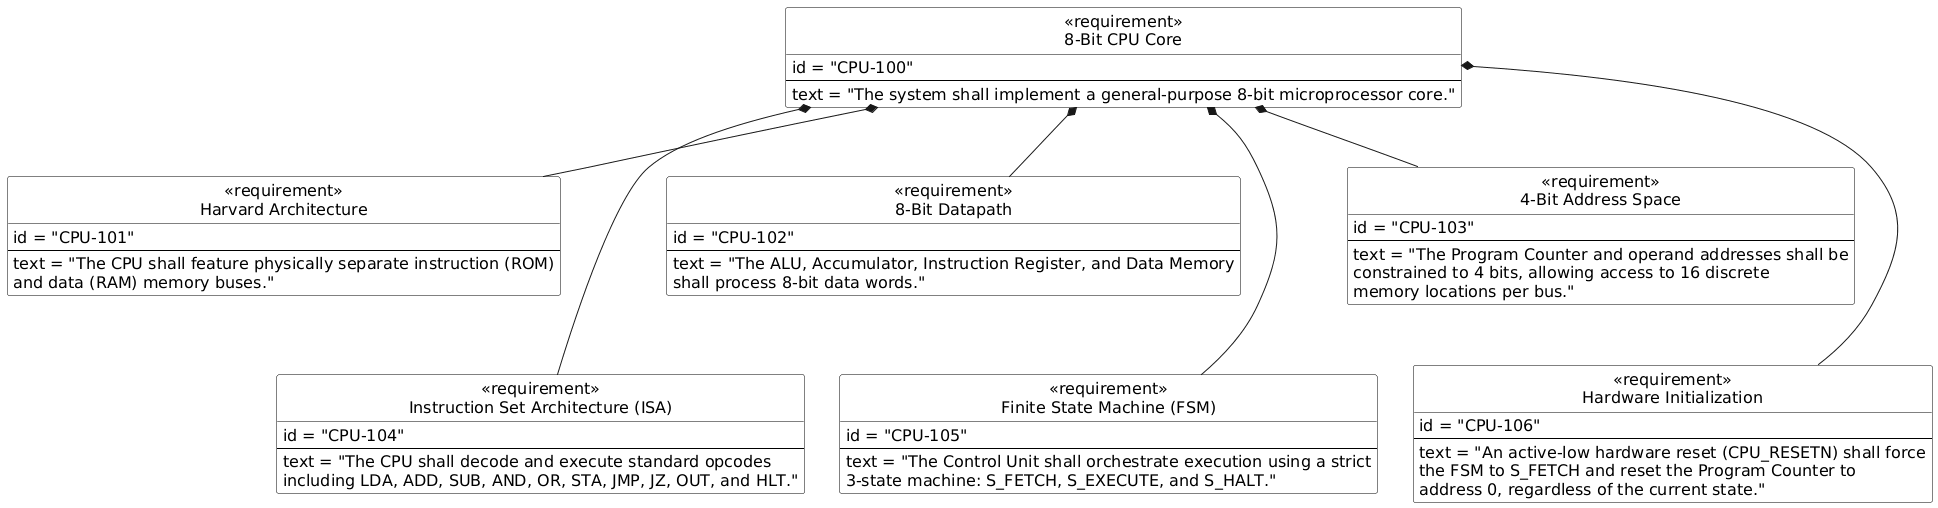

The diagram above was rendered by PlantUML. Its source (embedded in the PNG):
@startuml
skinparam defaultFontSize 16
hide circle
hide empty members

skinparam class {
  BackgroundColor White
  BorderColor Black
  FontName Arial
}

class "<<requirement>>\n8-Bit CPU Core" as req_cpu {
  id = "CPU-100"
  --
  text = "The system shall implement a general-purpose 8-bit microprocessor core."
}

class "<<requirement>>\nHarvard Architecture" as req_arch {
  id = "CPU-101"
  --
  text = "The CPU shall feature physically separate instruction (ROM)\nand data (RAM) memory buses."
}

class "<<requirement>>\n8-Bit Datapath" as req_data {
  id = "CPU-102"
  --
  text = "The ALU, Accumulator, Instruction Register, and Data Memory\nshall process 8-bit data words."
}

class "<<requirement>>\n4-Bit Address Space" as req_addr {
  id = "CPU-103"
  --
  text = "The Program Counter and operand addresses shall be\nconstrained to 4 bits, allowing access to 16 discrete\nmemory locations per bus."
}

class "<<requirement>>\nInstruction Set Architecture (ISA)" as req_isa {
  id = "CPU-104"
  --
  text = "The CPU shall decode and execute standard opcodes\nincluding LDA, ADD, SUB, AND, OR, STA, JMP, JZ, OUT, and HLT."
}

class "<<requirement>>\nFinite State Machine (FSM)" as req_fsm {
  id = "CPU-105"
  --
  text = "The Control Unit shall orchestrate execution using a strict\n3-state machine: S_FETCH, S_EXECUTE, and S_HALT."
}

class "<<requirement>>\nHardware Initialization" as req_reset {
  id = "CPU-106"
  --
  text = "An active-low hardware reset (CPU_RESETN) shall force\nthe FSM to S_FETCH and reset the Program Counter to\naddress 0, regardless of the current state."
}

' Connect the main block to all sub-requirements
req_cpu *-- req_arch
req_cpu *-- req_data
req_cpu *-- req_addr
req_cpu *-- req_isa
req_cpu *-- req_fsm
req_cpu *-- req_reset

' --- LAYOUT HACKS ---
' Force Row 1 into a horizontal line
req_arch -[hidden]right-> req_data
req_data -[hidden]right-> req_addr

' Force Row 2 into a horizontal line
req_isa -[hidden]right-> req_fsm
req_fsm -[hidden]right-> req_reset

' Force Row 2 to sit directly below Row 1
req_arch -[hidden]down-> req_isa
req_data -[hidden]down-> req_fsm
req_addr -[hidden]down-> req_reset
@enduml